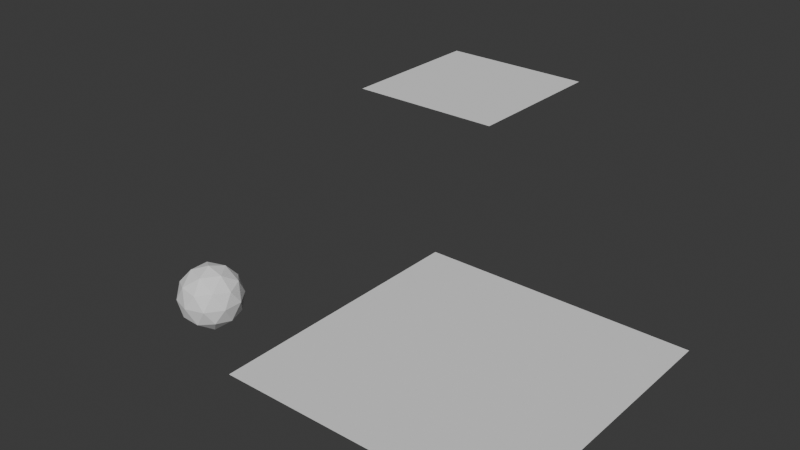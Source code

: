# Source: particles_test.blend  (saved by Blender 4.0.36; exported with 4.5.12 LTS)
import bpy
from mathutils import Matrix  # noqa: F401  (used for matrix-valued properties, if any)

bpy.ops.wm.read_factory_settings(use_empty=True)
scene = bpy.context.scene
scene.name = 'Scene'

# ---- collections
col_collection = bpy.data.collections.new('Collection'); scene.collection.children.link(col_collection)

# ---- world
world_world = bpy.data.worlds.new('World'); scene.world = world_world
world_world.use_nodes = True; world_world.node_tree.nodes.clear()
_N = world_world.node_tree.nodes; _L = world_world.node_tree.links
n0 = _N.new('ShaderNodeOutputWorld'); n0.name = 'World Output'; n0.location = (300, 300)
n1 = _N.new('ShaderNodeBackground'); n1.name = 'Background'; n1.location = (10, 300)
n1.inputs[0].default_value = (0.05088, 0.05088, 0.05088, 1.0)
_L.new(n1.outputs[0], n0.inputs[0])
n0.is_active_output = True
world_world.color = (0.05088, 0.05088, 0.05088)
world_world.use_sun_shadow = False
world_world.sun_shadow_jitter_overblur = 0.0

# ---- meshes
me_plane = bpy.data.meshes.new('Plane')
me_plane.from_pydata([(-1.0, -1.0, 0.0), (1.0, -1.0, 0.0), (-1.0, 1.0, 0.0), (1.0, 1.0, 0.0)], [], [(0, 1, 3, 2)])
_uv = me_plane.uv_layers.new(name='UVMap')
_uv.uv.foreach_set('vector', [0.0, 0.0, 1.0, 0.0, 1.0, 1.0, 0.0, 1.0])
me_plane.update()
me_plane_001 = bpy.data.meshes.new('Plane.001')
me_plane_001.from_pydata([(-1.0, -1.0, 0.0), (1.0, -1.0, 0.0), (-1.0, 1.0, 0.0), (1.0, 1.0, 0.0)], [], [(0, 1, 3, 2)])
_uv = me_plane_001.uv_layers.new(name='UVMap')
_uv.uv.foreach_set('vector', [0.0, 0.0, 1.0, 0.0, 1.0, 1.0, 0.0, 1.0])
me_plane_001.update()
me_icosphere = bpy.data.meshes.new('Icosphere')
me_icosphere.from_pydata([(0.0, 0.0, -1.0), (0.7236, -0.5257, -0.4472), (-0.2764, -0.8506, -0.4472), (-0.8944, 0.0, -0.4472), (-0.2764, 0.8506, -0.4472), (0.7236, 0.5257, -0.4472), (0.2764, -0.8506, 0.4472), (-0.7236, -0.5257, 0.4472), (-0.7236, 0.5257, 0.4472), (0.2764, 0.8506, 0.4472), (0.8944, 0.0, 0.4472), (0.0, 0.0, 1.0), (-0.1625, -0.5, -0.8507), (0.4253, -0.309, -0.8507), (0.2629, -0.809, -0.5257), (0.8506, 0.0, -0.5257), (0.4253, 0.309, -0.8507), (-0.5257, 0.0, -0.8507), (-0.6882, -0.5, -0.5257), (-0.1625, 0.5, -0.8507), (-0.6882, 0.5, -0.5257), (0.2629, 0.809, -0.5257), (0.9511, -0.309, 0.0), (0.9511, 0.309, 0.0), (0.0, -1.0, 0.0), (0.5878, -0.809, 0.0), (-0.9511, -0.309, 0.0), (-0.5878, -0.809, 0.0), (-0.5878, 0.809, 0.0), (-0.9511, 0.309, 0.0), (0.5878, 0.809, 0.0), (0.0, 1.0, 0.0), (0.6882, -0.5, 0.5257), (-0.2629, -0.809, 0.5257), (-0.8506, 0.0, 0.5257), (-0.2629, 0.809, 0.5257), (0.6882, 0.5, 0.5257), (0.1625, -0.5, 0.8507), (0.5257, 0.0, 0.8507), (-0.4253, -0.309, 0.8507), (-0.4253, 0.309, 0.8507), (0.1625, 0.5, 0.8507)], [], [(0, 13, 12), (1, 13, 15), (0, 12, 17), (0, 17, 19), (0, 19, 16), (1, 15, 22), (2, 14, 24), (3, 18, 26), (4, 20, 28), (5, 21, 30), (1, 22, 25), (2, 24, 27), (3, 26, 29), (4, 28, 31), (5, 30, 23), (6, 32, 37), (7, 33, 39), (8, 34, 40), (9, 35, 41), (10, 36, 38), (38, 41, 11), (38, 36, 41), (36, 9, 41), (41, 40, 11), (41, 35, 40), (35, 8, 40), (40, 39, 11), (40, 34, 39), (34, 7, 39), (39, 37, 11), (39, 33, 37), (33, 6, 37), (37, 38, 11), (37, 32, 38), (32, 10, 38), (23, 36, 10), (23, 30, 36), (30, 9, 36), (31, 35, 9), (31, 28, 35), (28, 8, 35), (29, 34, 8), (29, 26, 34), (26, 7, 34), (27, 33, 7), (27, 24, 33), (24, 6, 33), (25, 32, 6), (25, 22, 32), (22, 10, 32), (30, 31, 9), (30, 21, 31), (21, 4, 31), (28, 29, 8), (28, 20, 29), (20, 3, 29), (26, 27, 7), (26, 18, 27), (18, 2, 27), (24, 25, 6), (24, 14, 25), (14, 1, 25), (22, 23, 10), (22, 15, 23), (15, 5, 23), (16, 21, 5), (16, 19, 21), (19, 4, 21), (19, 20, 4), (19, 17, 20), (17, 3, 20), (17, 18, 3), (17, 12, 18), (12, 2, 18), (15, 16, 5), (15, 13, 16), (13, 0, 16), (12, 14, 2), (12, 13, 14), (13, 1, 14)])
_uv = me_icosphere.uv_layers.new(name='UVMap')
_uv.uv.foreach_set('vector', [0.1818, 0.0, 0.2273, 0.07873, 0.1364, 0.07873, 0.2727, 0.1575, 0.3182, 0.07873, 0.3636, 0.1575, 0.9091, 0.0, 0.9545, 0.07873, 0.8636, 0.07873, 0.7273, 0.0, 0.7727, 0.07873, 0.6818, 0.07873, 0.5455, 0.0, 0.5909, 0.07873, 0.5, 0.07873, 0.2727, 0.1575, 0.3636, 0.1575, 0.3182, 0.2362, 0.09091, 0.1575, 0.1818, 0.1575, 0.1364, 0.2362, 0.8182, 0.1575, 0.9091, 0.1575, 0.8636, 0.2362, 0.6364, 0.1575, 0.7273, 0.1575, 0.6818, 0.2362, 0.4545, 0.1575, 0.5455, 0.1575, 0.5, 0.2362, 0.2727, 0.1575, 0.3182, 0.2362, 0.2273, 0.2362, 0.09091, 0.1575, 0.1364, 0.2362, 0.04546, 0.2362, 0.8182, 0.1575, 0.8636, 0.2362, 0.7727, 0.2362, 0.6364, 0.1575, 0.6818, 0.2362, 0.5909, 0.2362, 0.4545, 0.1575, 0.5, 0.2362, 0.4091, 0.2362, 0.1818, 0.3149, 0.2727, 0.3149, 0.2273, 0.3937, 0.0, 0.3149, 0.09091, 0.3149, 0.04546, 0.3937, 0.7273, 0.3149, 0.8182, 0.3149, 0.7727, 0.3937, 0.5455, 0.3149, 0.6364, 0.3149, 0.5909, 0.3937, 0.3636, 0.3149, 0.4545, 0.3149, 0.4091, 0.3937, 0.4091, 0.3937, 0.5, 0.3937, 0.4545, 0.4724, 0.4091, 0.3937, 0.4545, 0.3149, 0.5, 0.3937, 0.4545, 0.3149, 0.5455, 0.3149, 0.5, 0.3937, 0.5909, 0.3937, 0.6818, 0.3937, 0.6364, 0.4724, 0.5909, 0.3937, 0.6364, 0.3149, 0.6818, 0.3937, 0.6364, 0.3149, 0.7273, 0.3149, 0.6818, 0.3937, 0.7727, 0.3937, 0.8636, 0.3937, 0.8182, 0.4724, 0.7727, 0.3937, 0.8182, 0.3149, 0.8636, 0.3937, 0.8182, 0.3149, 0.9091, 0.3149, 0.8636, 0.3937, 0.04546, 0.3937, 0.1364, 0.3937, 0.09091, 0.4724, 0.04546, 0.3937, 0.09091, 0.3149, 0.1364, 0.3937, 0.09091, 0.3149, 0.1818, 0.3149, 0.1364, 0.3937, 0.2273, 0.3937, 0.3182, 0.3937, 0.2727, 0.4724, 0.2273, 0.3937, 0.2727, 0.3149, 0.3182, 0.3937, 0.2727, 0.3149, 0.3636, 0.3149, 0.3182, 0.3937, 0.4091, 0.2362, 0.4545, 0.3149, 0.3636, 0.3149, 0.4091, 0.2362, 0.5, 0.2362, 0.4545, 0.3149, 0.5, 0.2362, 0.5455, 0.3149, 0.4545, 0.3149, 0.5909, 0.2362, 0.6364, 0.3149, 0.5455, 0.3149, 0.5909, 0.2362, 0.6818, 0.2362, 0.6364, 0.3149, 0.6818, 0.2362, 0.7273, 0.3149, 0.6364, 0.3149, 0.7727, 0.2362, 0.8182, 0.3149, 0.7273, 0.3149, 0.7727, 0.2362, 0.8636, 0.2362, 0.8182, 0.3149, 0.8636, 0.2362, 0.9091, 0.3149, 0.8182, 0.3149, 0.04546, 0.2362, 0.09091, 0.3149, 0.0, 0.3149, 0.04546, 0.2362, 0.1364, 0.2362, 0.09091, 0.3149, 0.1364, 0.2362, 0.1818, 0.3149, 0.09091, 0.3149, 0.2273, 0.2362, 0.2727, 0.3149, 0.1818, 0.3149, 0.2273, 0.2362, 0.3182, 0.2362, 0.2727, 0.3149, 0.3182, 0.2362, 0.3636, 0.3149, 0.2727, 0.3149, 0.5, 0.2362, 0.5909, 0.2362, 0.5455, 0.3149, 0.5, 0.2362, 0.5455, 0.1575, 0.5909, 0.2362, 0.5455, 0.1575, 0.6364, 0.1575, 0.5909, 0.2362, 0.6818, 0.2362, 0.7727, 0.2362, 0.7273, 0.3149, 0.6818, 0.2362, 0.7273, 0.1575, 0.7727, 0.2362, 0.7273, 0.1575, 0.8182, 0.1575, 0.7727, 0.2362, 0.8636, 0.2362, 0.9545, 0.2362, 0.9091, 0.3149, 0.8636, 0.2362, 0.9091, 0.1575, 0.9545, 0.2362, 0.9091, 0.1575, 1.0, 0.1575, 0.9545, 0.2362, 0.1364, 0.2362, 0.2273, 0.2362, 0.1818, 0.3149, 0.1364, 0.2362, 0.1818, 0.1575, 0.2273, 0.2362, 0.1818, 0.1575, 0.2727, 0.1575, 0.2273, 0.2362, 0.3182, 0.2362, 0.4091, 0.2362, 0.3636, 0.3149, 0.3182, 0.2362, 0.3636, 0.1575, 0.4091, 0.2362, 0.3636, 0.1575, 0.4545, 0.1575, 0.4091, 0.2362, 0.5, 0.07873, 0.5455, 0.1575, 0.4545, 0.1575, 0.5, 0.07873, 0.5909, 0.07873, 0.5455, 0.1575, 0.5909, 0.07873, 0.6364, 0.1575, 0.5455, 0.1575, 0.6818, 0.07873, 0.7273, 0.1575, 0.6364, 0.1575, 0.6818, 0.07873, 0.7727, 0.07873, 0.7273, 0.1575, 0.7727, 0.07873, 0.8182, 0.1575, 0.7273, 0.1575, 0.8636, 0.07873, 0.9091, 0.1575, 0.8182, 0.1575, 0.8636, 0.07873, 0.9545, 0.07873, 0.9091, 0.1575, 0.9545, 0.07873, 1.0, 0.1575, 0.9091, 0.1575, 0.3636, 0.1575, 0.4091, 0.07873, 0.4545, 0.1575, 0.3636, 0.1575, 0.3182, 0.07873, 0.4091, 0.07873, 0.3182, 0.07873, 0.3636, 0.0, 0.4091, 0.07873, 0.1364, 0.07873, 0.1818, 0.1575, 0.09091, 0.1575, 0.1364, 0.07873, 0.2273, 0.07873, 0.1818, 0.1575, 0.2273, 0.07873, 0.2727, 0.1575, 0.1818, 0.1575])
me_icosphere.update()

# ---- objects
ob_plane = bpy.data.objects.new('Plane', me_plane)
ob_plane_001 = bpy.data.objects.new('Plane.001', me_plane_001)
ob_icosphere = bpy.data.objects.new('Icosphere', me_icosphere)

# ---- transforms, parenting, visibility, modifiers, constraints
ob_plane.location = (0.0, 0.0, 4.301)
_m = ob_plane.modifiers.new('ParticleSystem', 'PARTICLE_SYSTEM')
ob_plane_001.location = (0.0, 0.0, 0.0)
ob_plane_001.scale = (2.412, 2.412, 2.412)
_m = ob_plane_001.modifiers.new('Collision', 'COLLISION')
ob_icosphere.location = (-4.294, -1.084, 0.0)
ob_icosphere.scale = (0.555, 0.555, 0.555)

# ---- collection membership
col_collection.objects.link(ob_plane)
col_collection.objects.link(ob_plane_001)
col_collection.objects.link(ob_icosphere)

# ---- scene / render settings (as saved in the file)
scene.frame_start = 1; scene.frame_end = 250; scene.frame_set(76)
scene.render.engine = 'BLENDER_EEVEE_NEXT'
scene.cycles.sampling_pattern = 'TABULATED_SOBOL'
bpy.context.view_layer.update()

# ---- added for rendering (the .blend has no active camera and no usable light): camera, sun
cam_auto = bpy.data.cameras.new('AutoCamera')
cam_auto.lens = 50.0
cam_auto.sensor_width = 36.0
cam_auto.clip_end = 1000.0
ob_auto_camera = bpy.data.objects.new('AutoCamera', cam_auto)
scene.collection.objects.link(ob_auto_camera)
ob_auto_camera.location = (8.00968, -11.0571, 9.24442)
ob_auto_camera.rotation_euler = (1.09748, -7.21219e-08, 0.694738)
scene.camera = ob_auto_camera
light_auto_sun = bpy.data.lights.new('AutoSun', 'SUN')
light_auto_sun.energy = 3.0
light_auto_sun.angle = 0.0523599
ob_auto_sun = bpy.data.objects.new('AutoSun', light_auto_sun)
scene.collection.objects.link(ob_auto_sun)
ob_auto_sun.rotation_euler = (0.872665, 0.174533, 0.523599)
bpy.context.view_layer.update()
